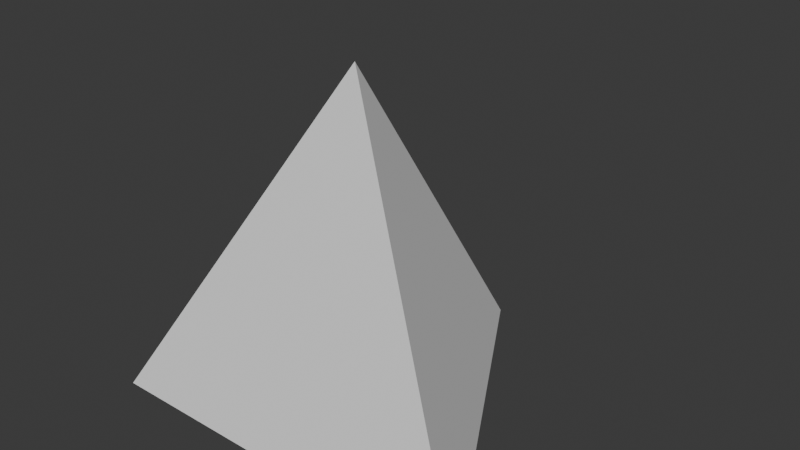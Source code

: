 # Source: pyramid.blend  (saved by Blender 4.5.88; exported with 4.5.12 LTS)
import bpy
from mathutils import Matrix  # noqa: F401  (used for matrix-valued properties, if any)

bpy.ops.wm.read_factory_settings(use_empty=True)
scene = bpy.context.scene
scene.name = 'Scene'

# ---- collections
col_collection = bpy.data.collections.new('Collection'); scene.collection.children.link(col_collection)

# ---- world
world_world = bpy.data.worlds.new('World'); scene.world = world_world
world_world.use_nodes = True; world_world.node_tree.nodes.clear()
_N = world_world.node_tree.nodes; _L = world_world.node_tree.links
n0 = _N.new('ShaderNodeOutputWorld'); n0.name = 'World Output'; n0.location = (200, 100)
n1 = _N.new('ShaderNodeBackground'); n1.name = 'Background'; n1.location = (-200, 100)
n1.inputs[0].default_value = (0.05088, 0.05088, 0.05088, 1.0)
_L.new(n1.outputs[0], n0.inputs[0])
n0.is_active_output = True
world_world.color = (0.05088, 0.05088, 0.05088)
world_world.sun_shadow_jitter_overblur = 0.0

# ---- meshes
me_circle_002 = bpy.data.meshes.new('Circle.002')
me_circle_002.from_pydata([(0.0, 1.0, -0.375), (-0.866, -0.5, -0.375), (0.866, -0.5, -0.375), (0.0, 0.0, 1.125)], [], [(1, 0, 2), (2, 0, 3), (1, 2, 3), (0, 1, 3)])
_uv = me_circle_002.uv_layers.new(name='UVMap')
_uv.uv.foreach_set('vector', [0.0, 0.0, 0.0, 0.0, 0.0, 0.0, 0.0, 0.0, 0.0, 0.0, 0.0, 0.0, 0.0, 0.0, 0.0, 0.0, 0.0, 0.0, 0.0, 0.0, 0.0, 0.0, 0.0, 0.0])
me_circle_002.update()

# ---- objects
ob_circle = bpy.data.objects.new('Circle', me_circle_002)

# ---- transforms, parenting, visibility, modifiers, constraints
ob_circle.location = (0.0, 0.0, 0.0)

# ---- collection membership
col_collection.objects.link(ob_circle)

# ---- scene / render settings (as saved in the file)
scene.frame_start = 1; scene.frame_end = 250; scene.frame_set(1)
scene.render.engine = 'BLENDER_EEVEE_NEXT'
bpy.context.view_layer.update()

# ---- added for rendering (the .blend has no active camera and no usable light): camera, sun
cam_auto = bpy.data.cameras.new('AutoCamera')
cam_auto.lens = 50.0
cam_auto.sensor_width = 36.0
cam_auto.clip_end = 1000.0
ob_auto_camera = bpy.data.objects.new('AutoCamera', cam_auto)
scene.collection.objects.link(ob_auto_camera)
ob_auto_camera.location = (2.53383, -2.7906, 2.40207)
ob_auto_camera.rotation_euler = (1.09748, -7.21219e-08, 0.694738)
scene.camera = ob_auto_camera
light_auto_sun = bpy.data.lights.new('AutoSun', 'SUN')
light_auto_sun.energy = 3.0
light_auto_sun.angle = 0.0523599
ob_auto_sun = bpy.data.objects.new('AutoSun', light_auto_sun)
scene.collection.objects.link(ob_auto_sun)
ob_auto_sun.rotation_euler = (0.872665, 0.174533, 0.523599)
bpy.context.view_layer.update()

